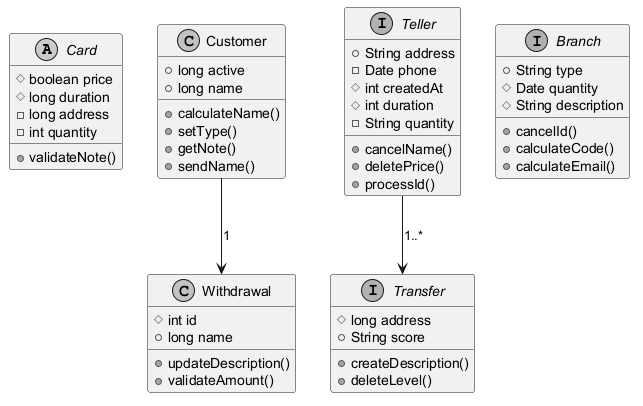

The diagram above was rendered by PlantUML. Its source (embedded in the PNG):
@startuml
skinparam monochrome true
abstract class Card {
  #boolean price
  #long duration
  -long address
  -int quantity
  +validateNote()
}
class Withdrawal {
  #int id
  +long name
  +updateDescription()
  +validateAmount()
}
class Customer {
  +long active
  +long name
  +calculateName()
  +setType()
  +getNote()
  +sendName()
}
interface Transfer {
  #long address
  +String score
  +createDescription()
  +deleteLevel()
}
interface Branch {
  +String type
  #Date quantity
  #String description
  +cancelId()
  +calculateCode()
  +calculateEmail()
}
interface Teller {
  +String address
  -Date phone
  #int createdAt
  #int duration
  -String quantity
  +cancelName()
  +deletePrice()
  +processId()
}
Customer --> Withdrawal : "1"
Teller --> Transfer : "1..*"
@enduml